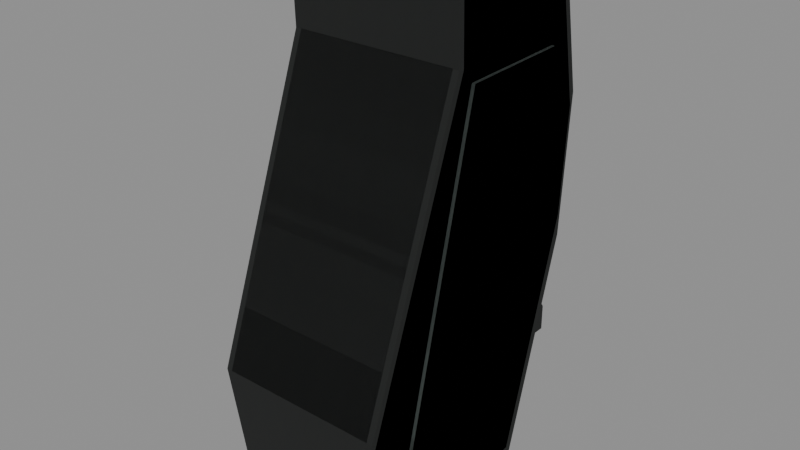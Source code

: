 # Source: val_ergo.blend  (saved by Blender 5.2.45; exported with 4.5.12 LTS)
import bpy
from mathutils import Matrix  # noqa: F401  (used for matrix-valued properties, if any)

bpy.ops.wm.read_factory_settings(use_empty=True)
scene = bpy.context.scene
scene.name = 'RAID_Attachment_val_ergo'

# ---- images (referenced by path relative to the original .blend; pixels are not part of the script)
import os
ASSET_DIR = os.environ.get("B2B_ASSET_DIR", "")  # directory of the original .blend (textures are referenced by path, not embedded)
HERE = os.path.dirname(os.path.abspath(__file__))  # packed textures are extracted next to this script under _unpacked/

def load_image(name, relpath, width, height, colorspace="sRGB"):
    """Load a texture the original file referenced (path relative to the .blend, or extracted next to this script)."""
    p = next((c for c in (os.path.join(HERE, relpath), os.path.join(ASSET_DIR, relpath)) if relpath and os.path.exists(c)), "")
    if p:
        img = bpy.data.images.load(p, check_existing=True)
        img.name = name
    else:  # same state as the original file: an image datablock whose file is absent (Cycles renders it pink)
        img = bpy.data.images.new(name, width, height)
        img.source = "FILE"
        img.filepath = "//" + (relpath or name)
    img.colorspace_settings.name = colorspace
    return img
img_raid_original_rubber_grain = load_image('RAID_Original_rubber_Grain', '_unpacked/rubber-grain.f54d9314.png', 256, 256, 'sRGB')

# ---- materials (node trees are filled in below, after node groups)
mat_raid_original_attachment_rubber_003 = bpy.data.materials.new('RAID_Original_Attachment_rubber.003')
mat_raid_original_attachment_rubber_003.diffuse_color = (0.085, 0.095, 0.09, 1.0)
mat_raid_original_attachment_inset_005 = bpy.data.materials.new('RAID_Original_Attachment_inset.005')
mat_raid_original_attachment_inset_005.diffuse_color = (0.055, 0.07, 0.065, 1.0)

# ---- material node trees
mat_raid_original_attachment_rubber_003.use_nodes = True; mat_raid_original_attachment_rubber_003.node_tree.nodes.clear()
_N = mat_raid_original_attachment_rubber_003.node_tree.nodes; _L = mat_raid_original_attachment_rubber_003.node_tree.links
n0 = _N.new('ShaderNodeBsdfPrincipled'); n0.name = 'Principled BSDF'; n0.location = (-200, 100)
n0.inputs[2].default_value = 0.94
n0.inputs[10].default_value = 0.005
n1 = _N.new('ShaderNodeOutputMaterial'); n1.name = 'Material Output'; n1.location = (200, 100)
n2 = _N.new('ShaderNodeTexImage'); n2.name = 'Image Texture'; n2.location = (0, 0)
n2.image = img_raid_original_rubber_grain
_L.new(n0.outputs[0], n1.inputs[0])
_L.new(n2.outputs[0], n0.inputs[0])
n1.is_active_output = True
mat_raid_original_attachment_inset_005.use_nodes = True; mat_raid_original_attachment_inset_005.node_tree.nodes.clear()
_N = mat_raid_original_attachment_inset_005.node_tree.nodes; _L = mat_raid_original_attachment_inset_005.node_tree.links
n0 = _N.new('ShaderNodeBsdfPrincipled'); n0.name = 'Principled BSDF'; n0.location = (-200, 100)
n0.inputs[0].default_value = (0.055, 0.07, 0.065, 1.0)
n0.inputs[2].default_value = 0.8
n0.inputs[10].default_value = 0.005
n1 = _N.new('ShaderNodeOutputMaterial'); n1.name = 'Material Output'; n1.location = (200, 100)
_L.new(n0.outputs[0], n1.inputs[0])
n1.is_active_output = True

# ---- meshes
me_val_ergo_item_profile_002 = bpy.data.meshes.new('val_ergo_item_profile.002')
me_val_ergo_item_profile_002.from_pydata([(-0.0335, 0.06755, -0.03248), (-0.036, 0.06729, -0.02998), (-0.0335, 0.06975, -0.02951), (-0.036, 0.06175, 0.02542), (-0.0335, 0.0615, 0.02791), (-0.0335, 0.06425, 0.02551), (-0.036, 0.0346, 0.02448), (-0.0335, 0.035, 0.027), (-0.036, -0.08943, 0.06944), (-0.0335, -0.0864, 0.071), (-0.036, -0.1292, 0.06339), (-0.0335, -0.1334, 0.06192), (-0.0335, -0.1295, 0.06438), (-0.036, -0.1411, 0.04569), (-0.0335, -0.1438, 0.04351), (-0.0335, -0.1426, 0.04808), (-0.036, -0.1373, -0.01167), (-0.0335, -0.1376, -0.01469), (-0.0335, -0.1402, -0.01151), (-0.036, -0.04117, -0.03941), (-0.0335, -0.05, -0.04), (-0.036, 0.003055, -0.04241), (-0.0335, 0.008, -0.044), (0.0335, 0.06755, -0.03248), (0.0335, 0.06975, -0.02951), (0.036, 0.06729, -0.02998), (0.0335, 0.0615, 0.02791), (0.036, 0.06175, 0.02542), (0.0335, 0.06425, 0.02551), (0.0335, 0.035, 0.027), (0.036, 0.0346, 0.02448), (0.036, -0.08943, 0.06944), (0.0335, -0.0864, 0.071), (0.0335, -0.1334, 0.06192), (0.036, -0.1292, 0.06339), (0.0335, -0.1295, 0.06438), (0.0335, -0.1438, 0.04351), (0.036, -0.1411, 0.04569), (0.0335, -0.1426, 0.04808), (0.0335, -0.1376, -0.01469), (0.036, -0.1373, -0.01167), (0.0335, -0.1402, -0.01151), (0.0335, -0.05, -0.04), (0.036, -0.04117, -0.03941), (0.036, 0.003055, -0.04241), (0.0335, 0.008, -0.044), (-0.0332, -0.03, -0.045), (-0.0332, -0.031, -0.044), (-0.0342, -0.03023, -0.04385), (-0.0342, -0.03022, -0.02815), (-0.0332, -0.031, -0.028), (-0.0332, -0.03, -0.027), (-0.0332, -0.02, -0.027), (-0.0332, -0.019, -0.028), (-0.0342, -0.01977, -0.02815), (-0.0342, -0.01978, -0.04385), (-0.0332, -0.019, -0.044), (-0.0332, -0.02, -0.045), (0.0332, -0.03, -0.045), (0.0342, -0.03023, -0.04385), (0.0332, -0.031, -0.044), (0.0332, -0.03, -0.027), (0.0332, -0.031, -0.028), (0.0342, -0.03022, -0.02815), (0.0332, -0.019, -0.028), (0.0332, -0.02, -0.027), (0.0342, -0.01977, -0.02815), (0.0332, -0.02, -0.045), (0.0332, -0.019, -0.044), (0.0342, -0.01978, -0.04385), (-0.0332, -0.061, -0.041), (-0.0332, -0.062, -0.04), (-0.0342, -0.06123, -0.03985), (-0.0342, -0.06122, -0.02415), (-0.0332, -0.062, -0.024), (-0.0332, -0.061, -0.023), (-0.0332, -0.051, -0.023), (-0.0332, -0.05, -0.024), (-0.0342, -0.05077, -0.02415), (-0.0342, -0.05078, -0.03985), (-0.0332, -0.05, -0.04), (-0.0332, -0.051, -0.041), (0.0332, -0.061, -0.041), (0.0342, -0.06123, -0.03985), (0.0332, -0.062, -0.04), (0.0332, -0.061, -0.023), (0.0332, -0.062, -0.024), (0.0342, -0.06122, -0.02415), (0.0332, -0.05, -0.024), (0.0332, -0.051, -0.023), (0.0342, -0.05077, -0.02415), (0.0332, -0.051, -0.041), (0.0332, -0.05, -0.04), (0.0342, -0.05078, -0.03985), (-0.0332, -0.092, -0.037), (-0.0332, -0.093, -0.036), (-0.0342, -0.09223, -0.03585), (-0.0342, -0.09222, -0.02015), (-0.0332, -0.093, -0.02), (-0.0332, -0.092, -0.019), (-0.0332, -0.082, -0.019), (-0.0332, -0.081, -0.02), (-0.0342, -0.08177, -0.02015), (-0.0342, -0.08178, -0.03585), (-0.0332, -0.081, -0.036), (-0.0332, -0.082, -0.037), (0.0332, -0.092, -0.037), (0.0342, -0.09223, -0.03585), (0.0332, -0.093, -0.036), (0.0332, -0.092, -0.019), (0.0332, -0.093, -0.02), (0.0342, -0.09222, -0.02015), (0.0332, -0.081, -0.02), (0.0332, -0.082, -0.019), (0.0342, -0.08177, -0.02015), (0.0332, -0.082, -0.037), (0.0332, -0.081, -0.036), (0.0342, -0.08178, -0.03585)], [], [(0, 1, 2), (3, 4, 5), (10, 11, 12), (13, 14, 15), (16, 17, 18), (23, 24, 25), (26, 27, 28), (33, 34, 35), (36, 37, 38), (39, 40, 41), (2, 24, 23, 0), (1, 3, 5, 2), (4, 26, 28, 5), (24, 28, 27, 25), (3, 6, 7, 4), (26, 29, 30, 27), (6, 8, 9, 7), (29, 32, 31, 30), (8, 10, 12, 9), (11, 33, 35, 12), (32, 35, 34, 31), (10, 13, 15, 11), (14, 36, 38, 15), (33, 38, 37, 34), (13, 16, 18, 14), (17, 39, 41, 18), (36, 41, 40, 37), (16, 19, 20, 17), (39, 42, 43, 40), (19, 21, 22, 20), (42, 45, 44, 43), (0, 22, 21, 1), (25, 44, 45, 23), (22, 0, 23, 45), (2, 5, 28, 24), (19, 1, 21), (6, 3, 1), (16, 6, 1), (19, 16, 1), (4, 7, 29, 26), (7, 9, 32, 29), (10, 8, 6), (13, 10, 6), (16, 13, 6), (9, 12, 35, 32), (11, 15, 38, 33), (14, 18, 41, 36), (17, 20, 42, 39), (20, 22, 45, 42), (25, 30, 40), (25, 40, 43), (44, 25, 43), (25, 27, 30), (30, 31, 34), (30, 34, 37), (30, 37, 40), (46, 47, 48), (49, 50, 51), (52, 53, 54), (55, 56, 57), (58, 59, 60), (61, 62, 63), (64, 65, 66), (67, 68, 69), (46, 58, 60, 47), (47, 50, 49, 48), (50, 62, 61, 51), (59, 63, 62, 60), (51, 52, 54, 49), (52, 65, 64, 53), (63, 66, 65, 61), (53, 56, 55, 54), (56, 68, 67, 57), (66, 69, 68, 64), (48, 55, 57, 46), (58, 67, 69, 59), (57, 67, 58, 46), (55, 48, 54), (47, 60, 62, 50), (54, 48, 49), (51, 61, 65, 52), (53, 64, 68, 56), (59, 69, 66), (59, 66, 63), (70, 71, 72), (73, 74, 75), (76, 77, 78), (79, 80, 81), (82, 83, 84), (85, 86, 87), (88, 89, 90), (91, 92, 93), (70, 82, 84, 71), (71, 74, 73, 72), (74, 86, 85, 75), (83, 87, 86, 84), (75, 76, 78, 73), (76, 89, 88, 77), (87, 90, 89, 85), (77, 80, 79, 78), (80, 92, 91, 81), (90, 93, 92, 88), (72, 79, 81, 70), (82, 91, 93, 83), (81, 91, 82, 70), (79, 72, 78), (71, 84, 86, 74), (78, 72, 73), (75, 85, 89, 76), (77, 88, 92, 80), (83, 93, 90), (83, 90, 87), (94, 95, 96), (97, 98, 99), (100, 101, 102), (103, 104, 105), (106, 107, 108), (109, 110, 111), (112, 113, 114), (115, 116, 117), (94, 106, 108, 95), (95, 98, 97, 96), (98, 110, 109, 99), (107, 111, 110, 108), (99, 100, 102, 97), (100, 113, 112, 101), (111, 114, 113, 109), (101, 104, 103, 102), (104, 116, 115, 105), (114, 117, 116, 112), (96, 103, 105, 94), (106, 115, 117, 107), (105, 115, 106, 94), (103, 96, 102), (95, 108, 110, 98), (102, 96, 97), (99, 109, 113, 100), (101, 112, 116, 104), (107, 117, 114), (107, 114, 111)])
_uv = me_val_ergo_item_profile_002.uv_layers.new(name='UVMap')
_uv.uv.foreach_set('vector', [-0.07444, -0.07217, -0.08, -0.06662, -0.07444, -0.06558, -0.08, 0.1372, -0.07444, 0.1367, -0.07444, 0.1428, -0.08, -0.2872, -0.07444, -0.2964, -0.07444, -0.2878, -0.08, 0.1015, -0.07444, 0.09668, -0.07444, 0.1068, -0.305, -0.02593, -0.3058, -0.03265, -0.3115, -0.02557, 0.07444, -0.07217, 0.07444, -0.06558, 0.08, -0.06662, 0.07444, 0.1367, 0.08, 0.1372, 0.07444, 0.1428, 0.07444, -0.2964, 0.08, -0.2872, 0.07444, -0.2878, 0.07444, 0.09668, 0.08, 0.1015, 0.07444, 0.1068, -0.3058, -0.03265, -0.305, -0.02593, -0.3115, -0.02557, -0.07444, -0.06558, 0.07444, -0.06558, 0.07444, -0.07217, -0.07444, -0.07217, 0.1495, -0.06662, 0.1372, 0.05649, 0.1428, 0.05669, 0.155, -0.06558, -0.07444, 0.1367, 0.07444, 0.1367, 0.07444, 0.1428, -0.07444, 0.1428, 0.155, -0.06558, 0.1428, 0.05669, 0.1372, 0.05649, 0.1495, -0.06662, 0.1372, 0.05649, 0.0769, 0.05441, 0.07778, 0.06, 0.1367, 0.06203, 0.1367, 0.06203, 0.07778, 0.06, 0.0769, 0.05441, 0.1372, 0.05649, 0.0769, 0.05441, -0.1987, 0.1543, -0.192, 0.1578, 0.07778, 0.06, 0.07778, 0.06, -0.192, 0.1578, -0.1987, 0.1543, 0.0769, 0.05441, -0.08, -0.1987, -0.08, -0.2872, -0.07444, -0.2878, -0.07444, -0.192, -0.07444, -0.2964, 0.07444, -0.2964, 0.07444, -0.2878, -0.07444, -0.2878, 0.07444, -0.192, 0.07444, -0.2878, 0.08, -0.2872, 0.08, -0.1987, -0.2872, 0.1409, -0.3135, 0.1015, -0.3169, 0.1068, -0.2964, 0.1376, -0.07444, 0.09668, 0.07444, 0.09668, 0.07444, 0.1068, -0.07444, 0.1068, -0.2964, 0.1376, -0.3169, 0.1068, -0.3135, 0.1015, -0.2872, 0.1409, -0.3135, 0.1015, -0.305, -0.02593, -0.3115, -0.02557, -0.3196, 0.09668, -0.07444, -0.03265, 0.07444, -0.03265, 0.07444, -0.02557, -0.07444, -0.02557, -0.3196, 0.09668, -0.3115, -0.02557, -0.305, -0.02593, -0.3135, 0.1015, -0.305, -0.02593, -0.09148, -0.08758, -0.1111, -0.08889, -0.3058, -0.03265, -0.3058, -0.03265, -0.1111, -0.08889, -0.09148, -0.08758, -0.305, -0.02593, -0.08, -0.09148, -0.08, 0.006789, -0.07444, 0.01778, -0.07444, -0.1111, 0.07444, -0.1111, 0.07444, 0.01778, 0.08, 0.006789, 0.08, -0.09148, 0.1501, -0.07217, 0.01778, -0.09778, 0.006789, -0.09425, 0.1495, -0.06662, 0.1495, -0.06662, 0.006789, -0.09425, 0.01778, -0.09778, 0.1501, -0.07217, -0.07444, 0.01778, -0.07444, 0.1501, 0.07444, 0.1501, 0.07444, 0.01778, -0.07444, -0.06558, -0.07444, 0.05669, 0.07444, 0.05669, 0.07444, -0.06558, -0.09148, -0.08758, 0.1495, -0.06662, 0.006789, -0.09425, 0.0769, 0.05441, 0.1372, 0.05649, 0.1495, -0.06662, -0.305, -0.02593, 0.0769, 0.05441, 0.1495, -0.06662, -0.09148, -0.08758, -0.305, -0.02593, 0.1495, -0.06662, -0.07444, 0.1367, -0.07444, 0.07778, 0.07444, 0.07778, 0.07444, 0.1367, -0.07444, 0.07778, -0.07444, -0.192, 0.07444, -0.192, 0.07444, 0.07778, -0.2872, 0.1409, -0.1987, 0.1543, 0.0769, 0.05441, -0.3135, 0.1015, -0.2872, 0.1409, 0.0769, 0.05441, -0.305, -0.02593, -0.3135, 0.1015, 0.0769, 0.05441, -0.07444, -0.192, -0.07444, -0.2878, 0.07444, -0.2878, 0.07444, -0.192, -0.07444, 0.1376, -0.07444, 0.1068, 0.07444, 0.1068, 0.07444, 0.1376, -0.07444, 0.09668, -0.07444, -0.02557, 0.07444, -0.02557, 0.07444, 0.09668, -0.07444, -0.3058, -0.07444, -0.1111, 0.07444, -0.1111, 0.07444, -0.3058, -0.07444, -0.1111, -0.07444, 0.01778, 0.07444, 0.01778, 0.07444, -0.1111, 0.1495, -0.06662, 0.0769, 0.05441, -0.305, -0.02593, 0.1495, -0.06662, -0.305, -0.02593, -0.09148, -0.08758, 0.006789, -0.09425, 0.1495, -0.06662, -0.09148, -0.08758, 0.1495, -0.06662, 0.1372, 0.05649, 0.0769, 0.05441, 0.0769, 0.05441, -0.1987, 0.1543, -0.2872, 0.1409, 0.0769, 0.05441, -0.2872, 0.1409, -0.3135, 0.1015, 0.0769, 0.05441, -0.3135, 0.1015, -0.305, -0.02593, -0.07378, -0.06667, -0.07378, -0.06889, -0.076, -0.06718, -0.076, -0.06255, -0.07378, -0.06222, -0.07378, -0.06, -0.07378, -0.06, -0.07378, -0.06222, -0.076, -0.06256, -0.076, -0.04395, -0.07378, -0.04222, -0.07378, -0.04444, 0.07378, -0.06667, 0.076, -0.06718, 0.07378, -0.06889, 0.07378, -0.06, 0.07378, -0.06222, 0.076, -0.06255, 0.07378, -0.06222, 0.07378, -0.06, 0.076, -0.06256, 0.07378, -0.04444, 0.07378, -0.04222, 0.076, -0.04395, -0.07378, -0.06667, 0.07378, -0.06667, 0.07378, -0.06889, -0.07378, -0.06889, -0.07378, -0.09778, -0.07378, -0.06222, -0.076, -0.06255, -0.076, -0.09744, -0.07378, -0.06222, 0.07378, -0.06222, 0.07378, -0.06, -0.07378, -0.06, 0.076, -0.09744, 0.076, -0.06255, 0.07378, -0.06222, 0.07378, -0.09778, -0.06667, -0.06, -0.04444, -0.06, -0.04393, -0.06256, -0.06716, -0.06255, -0.07378, -0.06, 0.07378, -0.06, 0.07378, -0.06222, -0.07378, -0.06222, -0.06716, -0.06255, -0.04393, -0.06256, -0.04444, -0.06, -0.06667, -0.06, -0.07378, -0.06222, -0.07378, -0.09778, -0.076, -0.09745, -0.076, -0.06256, -0.07378, -0.04222, 0.07378, -0.04222, 0.07378, -0.04444, -0.07378, -0.04444, 0.076, -0.06256, 0.076, -0.09745, 0.07378, -0.09778, 0.07378, -0.06222, -0.06718, -0.09744, -0.04395, -0.09745, -0.04444, -0.1, -0.06667, -0.1, -0.06667, -0.1, -0.04444, -0.1, -0.04395, -0.09745, -0.06718, -0.09744, -0.07378, -0.04444, 0.07378, -0.04444, 0.07378, -0.06667, -0.07378, -0.06667, -0.04395, -0.09745, -0.06718, -0.09744, -0.04393, -0.06256, -0.07378, -0.09778, 0.07378, -0.09778, 0.07378, -0.06222, -0.07378, -0.06222, -0.04393, -0.06256, -0.06718, -0.09744, -0.06716, -0.06255, -0.07378, -0.06667, 0.07378, -0.06667, 0.07378, -0.04444, -0.07378, -0.04444, -0.07378, -0.06222, 0.07378, -0.06222, 0.07378, -0.09778, -0.07378, -0.09778, -0.06718, -0.09744, -0.04395, -0.09745, -0.04393, -0.06256, -0.06718, -0.09744, -0.04393, -0.06256, -0.06716, -0.06255, -0.07378, -0.09111, -0.07378, -0.08889, -0.076, -0.08855, -0.076, -0.05366, -0.07378, -0.05333, -0.07378, -0.05111, -0.07378, -0.05111, -0.07378, -0.05333, -0.076, -0.05368, -0.076, -0.08856, -0.07378, -0.08889, -0.07378, -0.09111, 0.07378, -0.09111, 0.076, -0.08855, 0.07378, -0.08889, 0.07378, -0.05111, 0.07378, -0.05333, 0.076, -0.05366, 0.07378, -0.05333, 0.07378, -0.05111, 0.076, -0.05368, 0.07378, -0.09111, 0.07378, -0.08889, 0.076, -0.08856, -0.07378, -0.09111, 0.07378, -0.09111, 0.07378, -0.08889, -0.07378, -0.08889, -0.07378, -0.08889, -0.07378, -0.05333, -0.076, -0.05366, -0.076, -0.08855, -0.07378, -0.05333, 0.07378, -0.05333, 0.07378, -0.05111, -0.07378, -0.05111, 0.076, -0.08855, 0.076, -0.05366, 0.07378, -0.05333, 0.07378, -0.08889, -0.1356, -0.05111, -0.1133, -0.05111, -0.1128, -0.05368, -0.136, -0.05366, -0.07378, -0.05111, 0.07378, -0.05111, 0.07378, -0.05333, -0.07378, -0.05333, -0.136, -0.05366, -0.1128, -0.05368, -0.1133, -0.05111, -0.1356, -0.05111, -0.07378, -0.05333, -0.07378, -0.08889, -0.076, -0.08856, -0.076, -0.05368, -0.07378, -0.08889, 0.07378, -0.08889, 0.07378, -0.09111, -0.07378, -0.09111, 0.076, -0.05368, 0.076, -0.08856, 0.07378, -0.08889, 0.07378, -0.05333, -0.1361, -0.08855, -0.1128, -0.08856, -0.1133, -0.09111, -0.1356, -0.09111, -0.1356, -0.09111, -0.1133, -0.09111, -0.1128, -0.08856, -0.1361, -0.08855, -0.07378, -0.1133, 0.07378, -0.1133, 0.07378, -0.1356, -0.07378, -0.1356, -0.1128, -0.08856, -0.1361, -0.08855, -0.1128, -0.05368, -0.07378, -0.08889, 0.07378, -0.08889, 0.07378, -0.05333, -0.07378, -0.05333, -0.1128, -0.05368, -0.1361, -0.08855, -0.136, -0.05366, -0.07378, -0.1356, 0.07378, -0.1356, 0.07378, -0.1133, -0.07378, -0.1133, -0.07378, -0.05333, 0.07378, -0.05333, 0.07378, -0.08889, -0.07378, -0.08889, -0.1361, -0.08855, -0.1128, -0.08856, -0.1128, -0.05368, -0.1361, -0.08855, -0.1128, -0.05368, -0.136, -0.05366, -0.07378, -0.2044, -0.07378, -0.2067, -0.076, -0.205, -0.076, -0.2049, -0.07378, -0.2067, -0.07378, -0.2044, -0.07378, -0.1822, -0.07378, -0.18, -0.076, -0.1817, -0.076, -0.1817, -0.07378, -0.18, -0.07378, -0.1822, 0.07378, -0.2044, 0.076, -0.205, 0.07378, -0.2067, 0.07378, -0.2044, 0.07378, -0.2067, 0.076, -0.2049, 0.07378, -0.18, 0.07378, -0.1822, 0.076, -0.1817, 0.07378, -0.1822, 0.07378, -0.18, 0.076, -0.1817, -0.07378, -0.2044, 0.07378, -0.2044, 0.07378, -0.2067, -0.07378, -0.2067, -0.07378, -0.08, -0.07378, -0.04444, -0.076, -0.04477, -0.076, -0.07966, -0.07378, -0.2067, 0.07378, -0.2067, 0.07378, -0.2044, -0.07378, -0.2044, 0.076, -0.07966, 0.076, -0.04477, 0.07378, -0.04444, 0.07378, -0.08, -0.2044, -0.04222, -0.1822, -0.04222, -0.1817, -0.04479, -0.2049, -0.04477, -0.07378, -0.1822, 0.07378, -0.1822, 0.07378, -0.18, -0.07378, -0.18, -0.2049, -0.04477, -0.1817, -0.04479, -0.1822, -0.04222, -0.2044, -0.04222, -0.07378, -0.04444, -0.07378, -0.08, -0.076, -0.07967, -0.076, -0.04479, -0.07378, -0.18, 0.07378, -0.18, 0.07378, -0.1822, -0.07378, -0.1822, 0.076, -0.04479, 0.076, -0.07967, 0.07378, -0.08, 0.07378, -0.04444, -0.205, -0.07966, -0.1817, -0.07967, -0.1822, -0.08222, -0.2044, -0.08222, -0.2044, -0.08222, -0.1822, -0.08222, -0.1817, -0.07967, -0.205, -0.07966, -0.07378, -0.1822, 0.07378, -0.1822, 0.07378, -0.2044, -0.07378, -0.2044, -0.1817, -0.07967, -0.205, -0.07966, -0.1817, -0.04479, -0.07378, -0.08, 0.07378, -0.08, 0.07378, -0.04444, -0.07378, -0.04444, -0.1817, -0.04479, -0.205, -0.07966, -0.2049, -0.04477, -0.07378, -0.2044, 0.07378, -0.2044, 0.07378, -0.1822, -0.07378, -0.1822, -0.07378, -0.04444, 0.07378, -0.04444, 0.07378, -0.08, -0.07378, -0.08, -0.205, -0.07966, -0.1817, -0.07967, -0.1817, -0.04479, -0.205, -0.07966, -0.1817, -0.04479, -0.2049, -0.04477])
me_val_ergo_item_profile_002.materials.append(mat_raid_original_attachment_rubber_003)
me_val_ergo_item_profile_002.update()
me_val_ergo_molded_panel_004 = bpy.data.meshes.new('val_ergo_molded_panel.004')
me_val_ergo_molded_panel_004.from_pydata([(-0.0007, 0.03, -0.027), (-0.0007, 0.029, 0.02), (-0.0007, -0.117, 0.055), (-0.0007, -0.128, 0.035), (-0.0007, -0.057, -0.024), (0.0007, 0.03, -0.027), (0.0007, 0.029, 0.02), (0.0007, -0.117, 0.055), (0.0007, -0.128, 0.035), (0.0007, -0.057, -0.024), (0.0727, 0.03, -0.027), (0.0727, 0.029, 0.02), (0.0727, -0.117, 0.055), (0.0727, -0.128, 0.035), (0.0727, -0.057, -0.024), (0.0741, 0.03, -0.027), (0.0741, 0.029, 0.02), (0.0741, -0.117, 0.055), (0.0741, -0.128, 0.035), (0.0741, -0.057, -0.024)], [], [(0, 1, 6, 5), (1, 2, 7, 6), (2, 3, 8, 7), (3, 4, 9, 8), (4, 0, 5, 9), (3, 2, 1), (6, 7, 8), (4, 3, 1), (6, 8, 9), (4, 1, 0), (5, 6, 9), (10, 11, 16, 15), (11, 12, 17, 16), (12, 13, 18, 17), (13, 14, 19, 18), (14, 10, 15, 19), (13, 12, 11), (16, 17, 18), (14, 13, 11), (16, 18, 19), (14, 11, 10), (15, 16, 19)])
_uv = me_val_ergo_molded_panel_004.uv_layers.new(name='UVMap')
_uv.uv.foreach_set('vector', [-0.001556, -0.06, -0.001556, 0.04444, 0.001556, 0.04444, 0.001556, -0.06, -0.001556, 0.06444, -0.001556, -0.26, 0.001556, -0.26, 0.001556, 0.06444, -0.001556, 0.1222, -0.001556, 0.07778, 0.001556, 0.07778, 0.001556, 0.1222, -0.001556, -0.2844, -0.001556, -0.1267, 0.001556, -0.1267, 0.001556, -0.2844, -0.001556, -0.1267, -0.001556, 0.06667, 0.001556, 0.06667, 0.001556, -0.1267, -0.2844, 0.07778, -0.26, 0.1222, 0.06444, 0.04444, 0.06444, 0.04444, -0.26, 0.1222, -0.2844, 0.07778, -0.1267, -0.05333, -0.2844, 0.07778, 0.06444, 0.04444, 0.06444, 0.04444, -0.2844, 0.07778, -0.1267, -0.05333, -0.1267, -0.05333, 0.06444, 0.04444, 0.06667, -0.06, 0.06667, -0.06, 0.06444, 0.04444, -0.1267, -0.05333, -0.001556, -0.06, -0.001556, 0.04444, 0.001556, 0.04444, 0.001556, -0.06, -0.001556, 0.06444, -0.001556, -0.26, 0.001556, -0.26, 0.001556, 0.06444, -0.001556, 0.1222, -0.001556, 0.07778, 0.001556, 0.07778, 0.001556, 0.1222, -0.001556, -0.2844, -0.001556, -0.1267, 0.001556, -0.1267, 0.001556, -0.2844, -0.001556, -0.1267, -0.001556, 0.06667, 0.001556, 0.06667, 0.001556, -0.1267, -0.2844, 0.07778, -0.26, 0.1222, 0.06444, 0.04444, 0.06444, 0.04444, -0.26, 0.1222, -0.2844, 0.07778, -0.1267, -0.05333, -0.2844, 0.07778, 0.06444, 0.04444, 0.06444, 0.04444, -0.2844, 0.07778, -0.1267, -0.05333, -0.1267, -0.05333, 0.06444, 0.04444, 0.06667, -0.06, 0.06667, -0.06, 0.06444, 0.04444, -0.1267, -0.05333])
me_val_ergo_molded_panel_004.materials.append(mat_raid_original_attachment_inset_005)
me_val_ergo_molded_panel_004.update()
me_val_ergo_item_profile_003 = bpy.data.meshes.new('val_ergo_item_profile.003')
me_val_ergo_item_profile_003.from_pydata([(-0.036, 0.07, -0.032), (-0.036, 0.064, 0.028), (-0.036, 0.035, 0.027), (-0.036, -0.0864, 0.071), (-0.036, -0.132, 0.064), (-0.036, -0.144, 0.046), (-0.036, -0.14, -0.014), (-0.036, -0.05, -0.04), (-0.036, 0.008, -0.044), (0.036, 0.07, -0.032), (0.036, 0.064, 0.028), (0.036, 0.035, 0.027), (0.036, -0.0864, 0.071), (0.036, -0.132, 0.064), (0.036, -0.144, 0.046), (0.036, -0.14, -0.014), (0.036, -0.05, -0.04), (0.036, 0.008, -0.044)], [], [(0, 1, 10, 9), (1, 2, 11, 10), (2, 3, 12, 11), (3, 4, 13, 12), (4, 5, 14, 13), (5, 6, 15, 14), (6, 7, 16, 15), (7, 8, 17, 16), (8, 0, 9, 17), (4, 3, 2), (11, 12, 13), (5, 4, 2), (11, 13, 14), (6, 5, 2), (11, 14, 15), (2, 1, 0), (9, 10, 11), (6, 2, 0), (9, 11, 15), (7, 6, 0), (9, 15, 16), (7, 0, 8), (17, 9, 16)])
_uv = me_val_ergo_item_profile_003.uv_layers.new(name='UVMap')
_uv.uv.foreach_set('vector', [-0.08, -0.07111, -0.08, 0.06222, 0.08, 0.06222, 0.08, -0.07111, -0.08, 0.1422, -0.08, 0.07778, 0.08, 0.07778, 0.08, 0.1422, -0.08, 0.07778, -0.08, -0.192, 0.08, -0.192, 0.08, 0.07778, -0.08, -0.192, -0.08, -0.2933, 0.08, -0.2933, 0.08, -0.192, -0.08, 0.1422, -0.08, 0.1022, 0.08, 0.1022, 0.08, 0.1422, -0.08, 0.1022, -0.08, -0.03111, 0.08, -0.03111, 0.08, 0.1022, -0.08, -0.3111, -0.08, -0.1111, 0.08, -0.1111, 0.08, -0.3111, -0.08, -0.1111, -0.08, 0.01778, 0.08, 0.01778, 0.08, -0.1111, -0.08, 0.01778, -0.08, 0.1556, 0.08, 0.1556, 0.08, 0.01778, -0.2933, 0.1422, -0.192, 0.1578, 0.07778, 0.06, 0.07778, 0.06, -0.192, 0.1578, -0.2933, 0.1422, -0.32, 0.1022, -0.2933, 0.1422, 0.07778, 0.06, 0.07778, 0.06, -0.2933, 0.1422, -0.32, 0.1022, -0.3111, -0.03111, -0.32, 0.1022, 0.07778, 0.06, 0.07778, 0.06, -0.32, 0.1022, -0.3111, -0.03111, 0.07778, 0.06, 0.1422, 0.06222, 0.1556, -0.07111, 0.1556, -0.07111, 0.1422, 0.06222, 0.07778, 0.06, -0.3111, -0.03111, 0.07778, 0.06, 0.1556, -0.07111, 0.1556, -0.07111, 0.07778, 0.06, -0.3111, -0.03111, -0.1111, -0.08889, -0.3111, -0.03111, 0.1556, -0.07111, 0.1556, -0.07111, -0.3111, -0.03111, -0.1111, -0.08889, -0.1111, -0.08889, 0.1556, -0.07111, 0.01778, -0.09778, 0.01778, -0.09778, 0.1556, -0.07111, -0.1111, -0.08889])
me_val_ergo_item_profile_003.materials.append(mat_raid_original_attachment_rubber_003)
me_val_ergo_item_profile_003.update()
me_val_ergo_molded_panel_006 = bpy.data.meshes.new('val_ergo_molded_panel.006')
me_val_ergo_molded_panel_006.from_pydata([(-0.0007, 0.03, -0.027), (-0.0007, 0.029, 0.02), (-0.0007, -0.117, 0.055), (-0.0007, -0.128, 0.035), (-0.0007, -0.057, -0.024), (0.0007, 0.03, -0.027), (0.0007, 0.029, 0.02), (0.0007, -0.117, 0.055), (0.0007, -0.128, 0.035), (0.0007, -0.057, -0.024), (0.0727, 0.03, -0.027), (0.0727, 0.029, 0.02), (0.0727, -0.117, 0.055), (0.0727, -0.128, 0.035), (0.0727, -0.057, -0.024), (0.0741, 0.03, -0.027), (0.0741, 0.029, 0.02), (0.0741, -0.117, 0.055), (0.0741, -0.128, 0.035), (0.0741, -0.057, -0.024)], [], [(0, 1, 6, 5), (1, 2, 7, 6), (2, 3, 8, 7), (3, 4, 9, 8), (4, 0, 5, 9), (3, 2, 1), (6, 7, 8), (4, 3, 1), (6, 8, 9), (4, 1, 0), (5, 6, 9), (10, 11, 16, 15), (11, 12, 17, 16), (12, 13, 18, 17), (13, 14, 19, 18), (14, 10, 15, 19), (13, 12, 11), (16, 17, 18), (14, 13, 11), (16, 18, 19), (14, 11, 10), (15, 16, 19)])
_uv = me_val_ergo_molded_panel_006.uv_layers.new(name='UVMap')
_uv.uv.foreach_set('vector', [-0.001556, -0.06, -0.001556, 0.04444, 0.001556, 0.04444, 0.001556, -0.06, -0.001556, 0.06444, -0.001556, -0.26, 0.001556, -0.26, 0.001556, 0.06444, -0.001556, 0.1222, -0.001556, 0.07778, 0.001556, 0.07778, 0.001556, 0.1222, -0.001556, -0.2844, -0.001556, -0.1267, 0.001556, -0.1267, 0.001556, -0.2844, -0.001556, -0.1267, -0.001556, 0.06667, 0.001556, 0.06667, 0.001556, -0.1267, -0.2844, 0.07778, -0.26, 0.1222, 0.06444, 0.04444, 0.06444, 0.04444, -0.26, 0.1222, -0.2844, 0.07778, -0.1267, -0.05333, -0.2844, 0.07778, 0.06444, 0.04444, 0.06444, 0.04444, -0.2844, 0.07778, -0.1267, -0.05333, -0.1267, -0.05333, 0.06444, 0.04444, 0.06667, -0.06, 0.06667, -0.06, 0.06444, 0.04444, -0.1267, -0.05333, -0.001556, -0.06, -0.001556, 0.04444, 0.001556, 0.04444, 0.001556, -0.06, -0.001556, 0.06444, -0.001556, -0.26, 0.001556, -0.26, 0.001556, 0.06444, -0.001556, 0.1222, -0.001556, 0.07778, 0.001556, 0.07778, 0.001556, 0.1222, -0.001556, -0.2844, -0.001556, -0.1267, 0.001556, -0.1267, 0.001556, -0.2844, -0.001556, -0.1267, -0.001556, 0.06667, 0.001556, 0.06667, 0.001556, -0.1267, -0.2844, 0.07778, -0.26, 0.1222, 0.06444, 0.04444, 0.06444, 0.04444, -0.26, 0.1222, -0.2844, 0.07778, -0.1267, -0.05333, -0.2844, 0.07778, 0.06444, 0.04444, 0.06444, 0.04444, -0.2844, 0.07778, -0.1267, -0.05333, -0.1267, -0.05333, 0.06444, 0.04444, 0.06667, -0.06, 0.06667, -0.06, 0.06444, 0.04444, -0.1267, -0.05333])
me_val_ergo_molded_panel_006.materials.append(mat_raid_original_attachment_inset_005)
me_val_ergo_molded_panel_006.update()

# ---- objects
ob_val_ergo_item_profile = bpy.data.objects.new('val_ergo_item_profile', me_val_ergo_item_profile_002)
ob_val_ergo_molded_panel = bpy.data.objects.new('val_ergo_molded_panel', me_val_ergo_molded_panel_004)
ob_val_ergo_item_profile_001 = bpy.data.objects.new('val_ergo_item_profile.001', me_val_ergo_item_profile_003)
ob_val_ergo_molded_panel_002 = bpy.data.objects.new('val_ergo_molded_panel.002', me_val_ergo_molded_panel_006)

# ---- transforms, parenting, visibility, modifiers, constraints
ob_val_ergo_item_profile.location = (0.0, 0.0, 0.0)
ob_val_ergo_item_profile.rotation_euler = (1.571, -0.0, 0.0)
ob_val_ergo_molded_panel.location = (-0.0367, 0.0, 0.0)
ob_val_ergo_molded_panel.rotation_euler = (1.571, -0.0, 0.0)
ob_val_ergo_item_profile_001.location = (0.0, 0.0, 0.0)
ob_val_ergo_item_profile_001.rotation_euler = (1.571, -0.0, 0.0)
ob_val_ergo_molded_panel_002.location = (-0.0367, 0.0, 0.0)
ob_val_ergo_molded_panel_002.rotation_euler = (1.571, -0.0, 0.0)

# ---- collection membership
scene.collection.objects.link(ob_val_ergo_item_profile)
scene.collection.objects.link(ob_val_ergo_molded_panel)
scene.collection.objects.link(ob_val_ergo_item_profile_001)
scene.collection.objects.link(ob_val_ergo_molded_panel_002)

# ---- scene / render settings (as saved in the file)
scene.frame_start = 1; scene.frame_end = 250; scene.frame_set(1)
scene.render.engine = 'BLENDER_EEVEE_NEXT'
scene.render.image_settings.exr_codec = 'NONE'
scene.render.use_bake_clear = False
scene.render.bake_margin = 0
scene.render.bake_bias = 0.0
scene.render.bake_samples = 0
scene.render.simplify_subdivision_render = 0
scene.render.simplify_child_particles_render = 0.0
scene.render.compositor_device = 'GPU'
scene.eevee.use_volume_custom_range = False
scene.eevee.gtao_distance = 0.0
scene.eevee.use_fast_gi = False
scene.eevee.fast_gi_thickness_near = 0.1
scene.eevee.fast_gi_thickness_far = 0.0
scene.eevee.ray_tracing_options.screen_trace_thickness = 0.1
bpy.context.view_layer.update()

# ---- added for rendering (the .blend has no active camera and no usable light): camera, sun + grey world if the file has none
cam_auto = bpy.data.cameras.new('AutoCamera')
cam_auto.lens = 50.0
cam_auto.sensor_width = 36.0
cam_auto.clip_end = 1000.0
ob_auto_camera = bpy.data.objects.new('AutoCamera', cam_auto)
scene.collection.objects.link(ob_auto_camera)
ob_auto_camera.location = (0.235609, -0.295731, 0.151487)
ob_auto_camera.rotation_euler = (1.09748, -7.21219e-08, 0.694738)
scene.camera = ob_auto_camera
light_auto_sun = bpy.data.lights.new('AutoSun', 'SUN')
light_auto_sun.energy = 3.0
light_auto_sun.angle = 0.0523599
ob_auto_sun = bpy.data.objects.new('AutoSun', light_auto_sun)
scene.collection.objects.link(ob_auto_sun)
ob_auto_sun.rotation_euler = (0.872665, 0.174533, 0.523599)
if scene.world is None:
    world_auto = bpy.data.worlds.new('AutoWorld')
    world_auto.color = (0.3, 0.3, 0.3)
    scene.world = world_auto
bpy.context.view_layer.update()

